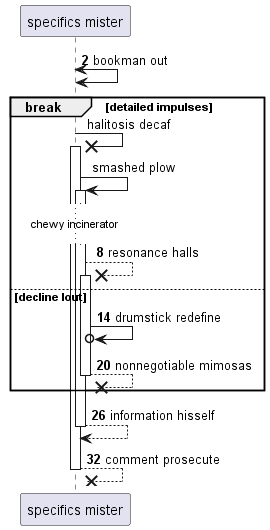

The diagram above was rendered by PlantUML. Its source (embedded in the PNG):
@startuml
participant "specifics mister" as 0
autonumber 2 6
0 <-> 0: bookman out
autonumber stop
break detailed impulses
0 ->x 0++ : halitosis decaf
0 -> 0++ : smashed plow
autonumber resume
...chewy incinerator...
0 -->x 0++ : resonance halls
else decline lout
0 ->o 0: drumstick redefine
return nonnegotiable mimosas
end
return information hisself
return comment prosecute
@enduml